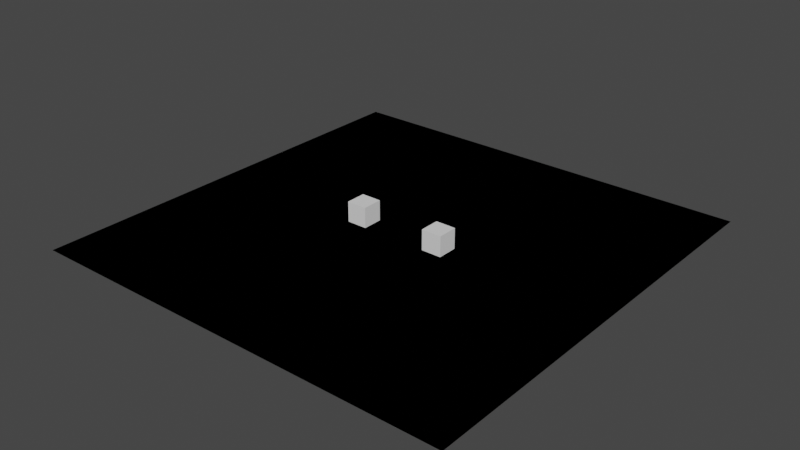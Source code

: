 # Source: hor_collision.blend  (saved by Blender 3.4.6; exported with 4.5.12 LTS)
import bpy
from mathutils import Matrix  # noqa: F401  (used for matrix-valued properties, if any)

bpy.ops.wm.read_factory_settings(use_empty=True)
scene = bpy.context.scene
scene.name = 'Scene'

# ---- collections
col_collection = bpy.data.collections.new('Collection'); scene.collection.children.link(col_collection)

# ---- world
world_world = bpy.data.worlds.new('World'); scene.world = world_world
world_world.use_nodes = True; world_world.node_tree.nodes.clear()
_N = world_world.node_tree.nodes; _L = world_world.node_tree.links
n0 = _N.new('ShaderNodeOutputWorld'); n0.name = 'World Output'; n0.location = (300, 300)
n1 = _N.new('ShaderNodeBackground'); n1.name = 'Background'; n1.location = (10, 300)
n1.inputs[0].default_value = (0.05088, 0.05088, 0.05088, 1.0)
_L.new(n1.outputs[0], n0.inputs[0])
n0.is_active_output = True
world_world.color = (0.05088, 0.05088, 0.05088)
world_world.use_sun_shadow = False
world_world.sun_shadow_jitter_overblur = 0.0

# ---- meshes
me_plane = bpy.data.meshes.new('Plane')
me_plane.from_pydata([(-1.0, -1.0, 0.0), (1.0, -1.0, 0.0), (-1.0, 1.0, 0.0), (1.0, 1.0, 0.0)], [], [(1, 2, 0), (1, 3, 2)])
_uv = me_plane.uv_layers.new(name='UVMap')
_uv.uv.foreach_set('vector', [1.0, 0.0, 0.0, 1.0, 0.0, 0.0, 1.0, 0.0, 1.0, 1.0, 0.0, 1.0])
me_plane.update()
me_cube_001 = bpy.data.meshes.new('Cube.001')
me_cube_001.from_pydata([(-1.0, -1.0, -1.0), (-1.0, -1.0, 1.0), (-1.0, 1.0, -1.0), (-1.0, 1.0, 1.0), (1.0, -1.0, -1.0), (1.0, -1.0, 1.0), (1.0, 1.0, -1.0), (1.0, 1.0, 1.0)], [], [(0, 1, 3, 2), (2, 3, 7, 6), (6, 7, 5, 4), (4, 5, 1, 0), (2, 6, 4, 0), (7, 3, 1, 5)])
_uv = me_cube_001.uv_layers.new(name='UVMap')
_uv.uv.foreach_set('vector', [0.375, 0.0, 0.625, 0.0, 0.625, 0.25, 0.375, 0.25, 0.375, 0.25, 0.625, 0.25, 0.625, 0.5, 0.375, 0.5, 0.375, 0.5, 0.625, 0.5, 0.625, 0.75, 0.375, 0.75, 0.375, 0.75, 0.625, 0.75, 0.625, 1.0, 0.375, 1.0, 0.125, 0.5, 0.375, 0.5, 0.375, 0.75, 0.125, 0.75, 0.625, 0.5, 0.875, 0.5, 0.875, 0.75, 0.625, 0.75])
me_cube_001.update()
me_cube_009 = bpy.data.meshes.new('Cube.009')
me_cube_009.from_pydata([(-1.0, -1.0, -1.0), (-1.0, -1.0, 1.0), (-1.0, 1.0, -1.0), (-1.0, 1.0, 1.0), (1.0, -1.0, -1.0), (1.0, -1.0, 1.0), (1.0, 1.0, -1.0), (1.0, 1.0, 1.0)], [], [(0, 1, 3, 2), (2, 3, 7, 6), (6, 7, 5, 4), (4, 5, 1, 0), (2, 6, 4, 0), (7, 3, 1, 5)])
_uv = me_cube_009.uv_layers.new(name='UVMap')
_uv.uv.foreach_set('vector', [0.375, 0.0, 0.625, 0.0, 0.625, 0.25, 0.375, 0.25, 0.375, 0.25, 0.625, 0.25, 0.625, 0.5, 0.375, 0.5, 0.375, 0.5, 0.625, 0.5, 0.625, 0.75, 0.375, 0.75, 0.375, 0.75, 0.625, 0.75, 0.625, 1.0, 0.375, 1.0, 0.125, 0.5, 0.375, 0.5, 0.375, 0.75, 0.125, 0.75, 0.625, 0.5, 0.875, 0.5, 0.875, 0.75, 0.625, 0.75])
me_cube_009.update()

# ---- objects
ob_empty_003 = bpy.data.objects.new('Empty.003', None)
ob_plane = bpy.data.objects.new('Plane', me_plane)
ob_plane_001 = bpy.data.objects.new('Plane.001', me_plane)
ob_empty = bpy.data.objects.new('Empty', None)
ob_cube_001 = bpy.data.objects.new('Cube.001', me_cube_001)
ob_empty_002 = bpy.data.objects.new('Empty.002', None)
ob_cube_002 = bpy.data.objects.new('Cube.002', me_cube_009)
ob_empty_001 = bpy.data.objects.new('Empty.001', None)

# ---- transforms, parenting, visibility, modifiers, constraints
ob_empty_003.location = (0.0, 9.209, 1.955)
ob_plane.location = (0.0, 0.0, 0.0)
ob_plane.scale = (21.26, 21.26, 21.26)
ob_plane_001.location = (0.0, 0.0, 0.0)
ob_plane_001.scale = (21.26, 21.26, 21.26)
ob_empty.location = (0.0, 0.0, 0.0)
ob_cube_001.parent = ob_empty
ob_cube_001.location = (4.275, 0.0, 1.085)
ob_empty_002.parent = ob_cube_001
ob_empty_002.location = (0.0, 0.0, 0.0)
ob_empty_002.empty_display_type = 'CUBE'
ob_cube_002.parent = ob_empty
ob_cube_002.location = (-4.202, 0.0, 1.085)
ob_empty_001.parent = ob_cube_002
ob_empty_001.location = (0.0, 0.0, 0.0)
ob_empty_001.empty_display_type = 'CUBE'

# ---- collection membership
col_collection.objects.link(ob_empty_003)
col_collection.objects.link(ob_plane)
col_collection.objects.link(ob_plane_001)
col_collection.objects.link(ob_empty)
col_collection.objects.link(ob_cube_001)
col_collection.objects.link(ob_empty_002)
col_collection.objects.link(ob_cube_002)
col_collection.objects.link(ob_empty_001)

# ---- scene / render settings (as saved in the file)
scene.frame_start = 1; scene.frame_end = 250; scene.frame_set(0)
scene.render.engine = 'BLENDER_EEVEE_NEXT'
scene.cycles.sampling_pattern = 'TABULATED_SOBOL'
scene.cycles.use_light_tree = False
scene.view_settings.view_transform = 'Filmic'
bpy.context.view_layer.update()

# ---- added for rendering (the .blend has no active camera and no usable light): camera, sun
cam_auto = bpy.data.cameras.new('AutoCamera')
cam_auto.lens = 50.0
cam_auto.sensor_width = 36.0
cam_auto.clip_end = 1000.0
ob_auto_camera = bpy.data.objects.new('AutoCamera', cam_auto)
scene.collection.objects.link(ob_auto_camera)
ob_auto_camera.location = (55.6777, -66.8132, 45.5845)
ob_auto_camera.rotation_euler = (1.09748, -7.21219e-08, 0.694738)
scene.camera = ob_auto_camera
light_auto_sun = bpy.data.lights.new('AutoSun', 'SUN')
light_auto_sun.energy = 3.0
light_auto_sun.angle = 0.0523599
ob_auto_sun = bpy.data.objects.new('AutoSun', light_auto_sun)
scene.collection.objects.link(ob_auto_sun)
ob_auto_sun.rotation_euler = (0.872665, 0.174533, 0.523599)
bpy.context.view_layer.update()

